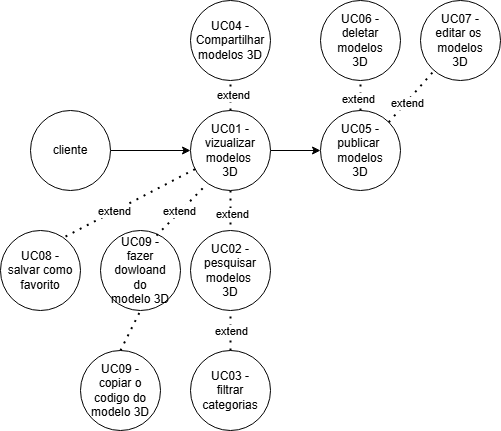

The diagram above was exported from draw.io. Its source (the exported page's mxGraphModel, read from the mxfile embedded in the PNG):
<mxGraphModel dx="1106" dy="605" grid="1" gridSize="10" guides="1" tooltips="1" connect="1" arrows="1" fold="1" page="1" pageScale="1" pageWidth="827" pageHeight="1169" math="0" shadow="0">
  <root>
    <mxCell id="0" />
    <mxCell id="1" parent="0" />
    <mxCell id="OPjJaktBaXiWIiS4nO2d-3" value="" style="edgeStyle=orthogonalEdgeStyle;rounded=0;orthogonalLoop=1;jettySize=auto;html=1;" parent="1" source="OPjJaktBaXiWIiS4nO2d-1" target="OPjJaktBaXiWIiS4nO2d-2" edge="1">
      <mxGeometry relative="1" as="geometry" />
    </mxCell>
    <mxCell id="OPjJaktBaXiWIiS4nO2d-1" value="cliente" style="ellipse;whiteSpace=wrap;html=1;aspect=fixed;" parent="1" vertex="1">
      <mxGeometry x="70" y="170" width="80" height="80" as="geometry" />
    </mxCell>
    <mxCell id="OPjJaktBaXiWIiS4nO2d-7" value="" style="edgeStyle=orthogonalEdgeStyle;rounded=0;orthogonalLoop=1;jettySize=auto;html=1;endArrow=none;dashed=1;dashPattern=1 3;strokeWidth=2;" parent="1" source="OPjJaktBaXiWIiS4nO2d-2" target="OPjJaktBaXiWIiS4nO2d-6" edge="1">
      <mxGeometry relative="1" as="geometry">
        <Array as="points">
          <mxPoint x="260" y="290" />
          <mxPoint x="260" y="290" />
        </Array>
      </mxGeometry>
    </mxCell>
    <mxCell id="OPjJaktBaXiWIiS4nO2d-12" value="extend" style="edgeLabel;html=1;align=center;verticalAlign=middle;resizable=0;points=[];" parent="OPjJaktBaXiWIiS4nO2d-7" vertex="1" connectable="0">
      <mxGeometry x="0.15" y="1" relative="1" as="geometry">
        <mxPoint as="offset" />
      </mxGeometry>
    </mxCell>
    <mxCell id="OPjJaktBaXiWIiS4nO2d-17" value="" style="edgeStyle=orthogonalEdgeStyle;rounded=0;orthogonalLoop=1;jettySize=auto;html=1;" parent="1" source="OPjJaktBaXiWIiS4nO2d-2" target="OPjJaktBaXiWIiS4nO2d-16" edge="1">
      <mxGeometry relative="1" as="geometry" />
    </mxCell>
    <mxCell id="OPjJaktBaXiWIiS4nO2d-2" value="&lt;div&gt;UC01 -&lt;/div&gt;vizualizar&lt;div&gt;modelos&amp;nbsp;&lt;/div&gt;&lt;div&gt;3D&lt;/div&gt;" style="ellipse;whiteSpace=wrap;html=1;aspect=fixed;" parent="1" vertex="1">
      <mxGeometry x="230" y="170" width="80" height="80" as="geometry" />
    </mxCell>
    <mxCell id="OPjJaktBaXiWIiS4nO2d-4" value="UC04 - Compartilhar modelos 3D" style="ellipse;whiteSpace=wrap;html=1;aspect=fixed;" parent="1" vertex="1">
      <mxGeometry x="230" y="60" width="80" height="80" as="geometry" />
    </mxCell>
    <mxCell id="OPjJaktBaXiWIiS4nO2d-6" value="&lt;div&gt;UC02 -&lt;/div&gt;pesquisar&lt;br&gt;&lt;div&gt;modelos&amp;nbsp;&lt;/div&gt;&lt;div&gt;3D&lt;/div&gt;" style="ellipse;whiteSpace=wrap;html=1;aspect=fixed;" parent="1" vertex="1">
      <mxGeometry x="230" y="290" width="80" height="80" as="geometry" />
    </mxCell>
    <mxCell id="OPjJaktBaXiWIiS4nO2d-8" value="&lt;div&gt;UC03 -&lt;/div&gt;filtrar categorias" style="ellipse;whiteSpace=wrap;html=1;aspect=fixed;" parent="1" vertex="1">
      <mxGeometry x="230" y="410" width="80" height="80" as="geometry" />
    </mxCell>
    <mxCell id="OPjJaktBaXiWIiS4nO2d-10" value="" style="endArrow=none;dashed=1;html=1;dashPattern=1 3;strokeWidth=2;rounded=0;exitX=0.5;exitY=0;exitDx=0;exitDy=0;entryX=0.5;entryY=1;entryDx=0;entryDy=0;" parent="1" source="OPjJaktBaXiWIiS4nO2d-8" target="OPjJaktBaXiWIiS4nO2d-6" edge="1">
      <mxGeometry width="50" height="50" relative="1" as="geometry">
        <mxPoint x="140" y="329.5" as="sourcePoint" />
        <mxPoint x="250.71067811865476" y="329.5" as="targetPoint" />
        <Array as="points" />
      </mxGeometry>
    </mxCell>
    <mxCell id="OPjJaktBaXiWIiS4nO2d-13" value="extend" style="edgeLabel;html=1;align=center;verticalAlign=middle;resizable=0;points=[];" parent="OPjJaktBaXiWIiS4nO2d-10" vertex="1" connectable="0">
      <mxGeometry relative="1" as="geometry">
        <mxPoint as="offset" />
      </mxGeometry>
    </mxCell>
    <mxCell id="OPjJaktBaXiWIiS4nO2d-14" value="" style="endArrow=none;dashed=1;html=1;dashPattern=1 3;strokeWidth=2;rounded=0;entryX=0.5;entryY=1;entryDx=0;entryDy=0;exitX=0.5;exitY=0;exitDx=0;exitDy=0;" parent="1" source="OPjJaktBaXiWIiS4nO2d-2" target="OPjJaktBaXiWIiS4nO2d-4" edge="1">
      <mxGeometry width="50" height="50" relative="1" as="geometry">
        <mxPoint x="390" y="340" as="sourcePoint" />
        <mxPoint x="440" y="290" as="targetPoint" />
      </mxGeometry>
    </mxCell>
    <mxCell id="OPjJaktBaXiWIiS4nO2d-15" value="extend" style="edgeLabel;html=1;align=center;verticalAlign=middle;resizable=0;points=[];" parent="OPjJaktBaXiWIiS4nO2d-14" vertex="1" connectable="0">
      <mxGeometry x="0.0667" y="-2" relative="1" as="geometry">
        <mxPoint as="offset" />
      </mxGeometry>
    </mxCell>
    <mxCell id="OPjJaktBaXiWIiS4nO2d-16" value="&lt;div&gt;UC05 -&lt;/div&gt;publicar&lt;span style=&quot;background-color: transparent; color: light-dark(rgb(0, 0, 0), rgb(255, 255, 255));&quot;&gt;&amp;nbsp;&lt;/span&gt;&lt;div&gt;&lt;div&gt;modelos&lt;/div&gt;&lt;div&gt;3D&lt;/div&gt;&lt;/div&gt;" style="ellipse;whiteSpace=wrap;html=1;aspect=fixed;" parent="1" vertex="1">
      <mxGeometry x="360" y="170" width="80" height="80" as="geometry" />
    </mxCell>
    <mxCell id="OPjJaktBaXiWIiS4nO2d-18" value="&lt;div&gt;UC06 -&lt;/div&gt;deletar&lt;div&gt;modelos&lt;/div&gt;&lt;div&gt;3D&lt;/div&gt;" style="ellipse;whiteSpace=wrap;html=1;aspect=fixed;" parent="1" vertex="1">
      <mxGeometry x="360" y="60" width="80" height="80" as="geometry" />
    </mxCell>
    <mxCell id="OPjJaktBaXiWIiS4nO2d-20" value="&lt;div&gt;UC07 -&lt;/div&gt;editar os&lt;span style=&quot;background-color: transparent; color: light-dark(rgb(0, 0, 0), rgb(255, 255, 255));&quot;&gt;&amp;nbsp;&lt;/span&gt;&lt;div&gt;&lt;div&gt;modelos&lt;/div&gt;&lt;div&gt;3D&lt;/div&gt;&lt;/div&gt;" style="ellipse;whiteSpace=wrap;html=1;aspect=fixed;" parent="1" vertex="1">
      <mxGeometry x="460" y="60" width="80" height="80" as="geometry" />
    </mxCell>
    <mxCell id="OPjJaktBaXiWIiS4nO2d-22" value="&lt;div&gt;UC08 -&lt;/div&gt;&lt;div&gt;salvar como favorito&lt;/div&gt;" style="ellipse;whiteSpace=wrap;html=1;aspect=fixed;" parent="1" vertex="1">
      <mxGeometry x="40" y="290" width="80" height="80" as="geometry" />
    </mxCell>
    <mxCell id="OPjJaktBaXiWIiS4nO2d-26" value="" style="endArrow=none;dashed=1;html=1;dashPattern=1 3;strokeWidth=2;rounded=0;exitX=0.813;exitY=0.075;exitDx=0;exitDy=0;exitPerimeter=0;" parent="1" source="OPjJaktBaXiWIiS4nO2d-22" target="OPjJaktBaXiWIiS4nO2d-2" edge="1">
      <mxGeometry width="50" height="50" relative="1" as="geometry">
        <mxPoint x="390" y="340" as="sourcePoint" />
        <mxPoint x="440" y="290" as="targetPoint" />
      </mxGeometry>
    </mxCell>
    <mxCell id="OPjJaktBaXiWIiS4nO2d-34" value="extend" style="edgeLabel;html=1;align=center;verticalAlign=middle;resizable=0;points=[];" parent="OPjJaktBaXiWIiS4nO2d-26" vertex="1" connectable="0">
      <mxGeometry x="-0.2471" relative="1" as="geometry">
        <mxPoint as="offset" />
      </mxGeometry>
    </mxCell>
    <mxCell id="OPjJaktBaXiWIiS4nO2d-27" value="UC09 -&lt;div&gt;fazer dowloand&lt;/div&gt;&lt;div&gt;do&lt;/div&gt;&lt;div&gt;modelo 3D&lt;/div&gt;" style="ellipse;whiteSpace=wrap;html=1;aspect=fixed;" parent="1" vertex="1">
      <mxGeometry x="140" y="290" width="80" height="80" as="geometry" />
    </mxCell>
    <mxCell id="OPjJaktBaXiWIiS4nO2d-28" value="" style="endArrow=none;dashed=1;html=1;dashPattern=1 3;strokeWidth=2;rounded=0;entryX=0.175;entryY=0.95;entryDx=0;entryDy=0;entryPerimeter=0;exitX=0.7;exitY=0.063;exitDx=0;exitDy=0;exitPerimeter=0;" parent="1" source="OPjJaktBaXiWIiS4nO2d-27" target="OPjJaktBaXiWIiS4nO2d-2" edge="1">
      <mxGeometry width="50" height="50" relative="1" as="geometry">
        <mxPoint x="390" y="340" as="sourcePoint" />
        <mxPoint x="440" y="290" as="targetPoint" />
      </mxGeometry>
    </mxCell>
    <mxCell id="OPjJaktBaXiWIiS4nO2d-33" value="extend" style="edgeLabel;html=1;align=center;verticalAlign=middle;resizable=0;points=[];" parent="OPjJaktBaXiWIiS4nO2d-28" vertex="1" connectable="0">
      <mxGeometry x="-0.0508" y="1" relative="1" as="geometry">
        <mxPoint as="offset" />
      </mxGeometry>
    </mxCell>
    <mxCell id="OPjJaktBaXiWIiS4nO2d-29" value="" style="endArrow=none;dashed=1;html=1;dashPattern=1 3;strokeWidth=2;rounded=0;entryX=0.5;entryY=1;entryDx=0;entryDy=0;exitX=0.5;exitY=0;exitDx=0;exitDy=0;" parent="1" source="OPjJaktBaXiWIiS4nO2d-16" target="OPjJaktBaXiWIiS4nO2d-18" edge="1">
      <mxGeometry width="50" height="50" relative="1" as="geometry">
        <mxPoint x="350" y="150" as="sourcePoint" />
        <mxPoint x="440" y="290" as="targetPoint" />
      </mxGeometry>
    </mxCell>
    <mxCell id="OPjJaktBaXiWIiS4nO2d-32" value="extend" style="edgeLabel;html=1;align=center;verticalAlign=middle;resizable=0;points=[];" parent="OPjJaktBaXiWIiS4nO2d-29" vertex="1" connectable="0">
      <mxGeometry x="-0.2" y="3" relative="1" as="geometry">
        <mxPoint as="offset" />
      </mxGeometry>
    </mxCell>
    <mxCell id="OPjJaktBaXiWIiS4nO2d-30" value="" style="endArrow=none;dashed=1;html=1;dashPattern=1 3;strokeWidth=2;rounded=0;exitX=1;exitY=0;exitDx=0;exitDy=0;" parent="1" source="OPjJaktBaXiWIiS4nO2d-16" target="OPjJaktBaXiWIiS4nO2d-20" edge="1">
      <mxGeometry width="50" height="50" relative="1" as="geometry">
        <mxPoint x="390" y="340" as="sourcePoint" />
        <mxPoint x="440" y="290" as="targetPoint" />
      </mxGeometry>
    </mxCell>
    <mxCell id="OPjJaktBaXiWIiS4nO2d-31" value="extend" style="edgeLabel;html=1;align=center;verticalAlign=middle;resizable=0;points=[];" parent="OPjJaktBaXiWIiS4nO2d-30" vertex="1" connectable="0">
      <mxGeometry x="-0.2441" y="-1" relative="1" as="geometry">
        <mxPoint as="offset" />
      </mxGeometry>
    </mxCell>
    <mxCell id="OPjJaktBaXiWIiS4nO2d-35" value="UC09 -&lt;div&gt;copiar o&lt;/div&gt;&lt;div&gt;codigo&amp;nbsp;&lt;span style=&quot;background-color: transparent; color: light-dark(rgb(0, 0, 0), rgb(255, 255, 255));&quot;&gt;do&lt;/span&gt;&lt;/div&gt;&lt;div&gt;modelo 3D&lt;/div&gt;" style="ellipse;whiteSpace=wrap;html=1;aspect=fixed;" parent="1" vertex="1">
      <mxGeometry x="120" y="410" width="80" height="80" as="geometry" />
    </mxCell>
    <mxCell id="OPjJaktBaXiWIiS4nO2d-37" value="" style="endArrow=none;dashed=1;html=1;dashPattern=1 3;strokeWidth=2;rounded=0;entryX=0.5;entryY=1;entryDx=0;entryDy=0;exitX=0.5;exitY=0;exitDx=0;exitDy=0;" parent="1" source="OPjJaktBaXiWIiS4nO2d-35" target="OPjJaktBaXiWIiS4nO2d-27" edge="1">
      <mxGeometry width="50" height="50" relative="1" as="geometry">
        <mxPoint x="170" y="430" as="sourcePoint" />
        <mxPoint x="220" y="380" as="targetPoint" />
      </mxGeometry>
    </mxCell>
  </root>
</mxGraphModel>